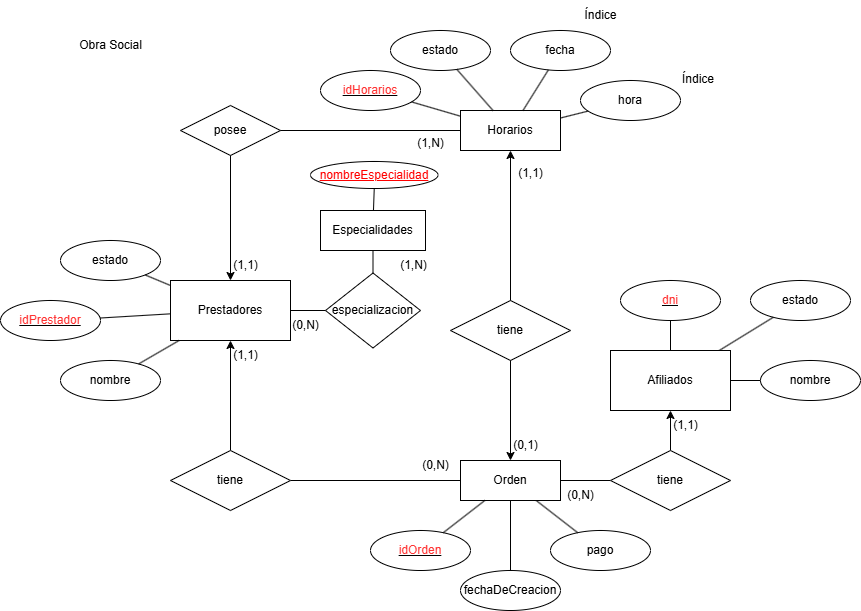

The diagram above was exported from draw.io. Its source (the exported page's mxGraphModel, read from the mxfile embedded in the PNG):
<mxGraphModel dx="2226" dy="1589" grid="1" gridSize="10" guides="1" tooltips="1" connect="1" arrows="1" fold="1" page="0" pageScale="1" pageWidth="827" pageHeight="1169" background="#ffffff" math="0" shadow="0">
  <root>
    <mxCell id="0" />
    <mxCell id="1" parent="0" />
    <mxCell id="0WbMvlUBTaXB_Y7biD85-24" value="estado" style="ellipse;whiteSpace=wrap;html=1;align=center;" parent="1" vertex="1">
      <mxGeometry x="160" y="-470" width="100" height="40" as="geometry" />
    </mxCell>
    <mxCell id="0WbMvlUBTaXB_Y7biD85-25" value="&lt;u&gt;&lt;font style=&quot;color: rgb(255, 51, 51);&quot;&gt;dni&lt;/font&gt;&lt;/u&gt;" style="ellipse;whiteSpace=wrap;html=1;align=center;" parent="1" vertex="1">
      <mxGeometry x="30" y="-470" width="100" height="40" as="geometry" />
    </mxCell>
    <mxCell id="0WbMvlUBTaXB_Y7biD85-26" value="" style="endArrow=none;html=1;rounded=0;" parent="1" source="0WbMvlUBTaXB_Y7biD85-24" target="0WbMvlUBTaXB_Y7biD85-55" edge="1">
      <mxGeometry relative="1" as="geometry">
        <mxPoint x="20" y="-190" as="sourcePoint" />
        <mxPoint x="123.16718427001001" y="-144.22291236001365" as="targetPoint" />
      </mxGeometry>
    </mxCell>
    <mxCell id="0WbMvlUBTaXB_Y7biD85-27" value="" style="endArrow=none;html=1;rounded=0;" parent="1" source="0WbMvlUBTaXB_Y7biD85-25" target="0WbMvlUBTaXB_Y7biD85-55" edge="1">
      <mxGeometry relative="1" as="geometry">
        <mxPoint x="20" y="-190" as="sourcePoint" />
        <mxPoint x="180.12093617005894" y="-145.405657468051" as="targetPoint" />
      </mxGeometry>
    </mxCell>
    <mxCell id="0WbMvlUBTaXB_Y7biD85-28" value="estado" style="ellipse;whiteSpace=wrap;html=1;align=center;" parent="1" vertex="1">
      <mxGeometry x="-530" y="-510" width="100" height="40" as="geometry" />
    </mxCell>
    <mxCell id="0WbMvlUBTaXB_Y7biD85-29" value="" style="endArrow=none;html=1;rounded=0;" parent="1" source="0WbMvlUBTaXB_Y7biD85-28" target="0WbMvlUBTaXB_Y7biD85-56" edge="1">
      <mxGeometry relative="1" as="geometry">
        <mxPoint x="-260" y="-190" as="sourcePoint" />
        <mxPoint x="-126.78906268951755" y="-421.0183497309605" as="targetPoint" />
      </mxGeometry>
    </mxCell>
    <mxCell id="0WbMvlUBTaXB_Y7biD85-30" value="&lt;u&gt;&lt;font style=&quot;color: rgb(255, 51, 51);&quot;&gt;idPrestador&lt;/font&gt;&lt;/u&gt;" style="ellipse;whiteSpace=wrap;html=1;align=center;" parent="1" vertex="1">
      <mxGeometry x="-590" y="-450" width="100" height="40" as="geometry" />
    </mxCell>
    <mxCell id="0WbMvlUBTaXB_Y7biD85-31" value="" style="endArrow=none;html=1;rounded=0;" parent="1" source="0WbMvlUBTaXB_Y7biD85-30" target="0WbMvlUBTaXB_Y7biD85-56" edge="1">
      <mxGeometry relative="1" as="geometry">
        <mxPoint x="-180" y="-190" as="sourcePoint" />
        <mxPoint x="-210" y="-390" as="targetPoint" />
      </mxGeometry>
    </mxCell>
    <mxCell id="0WbMvlUBTaXB_Y7biD85-55" value="Afiliados" style="rounded=0;whiteSpace=wrap;html=1;" parent="1" vertex="1">
      <mxGeometry x="20" y="-400" width="120" height="60" as="geometry" />
    </mxCell>
    <mxCell id="0WbMvlUBTaXB_Y7biD85-56" value="Prestadores" style="rounded=0;whiteSpace=wrap;html=1;" parent="1" vertex="1">
      <mxGeometry x="-420" y="-470" width="120" height="60" as="geometry" />
    </mxCell>
    <mxCell id="0WbMvlUBTaXB_Y7biD85-63" value="pago" style="ellipse;whiteSpace=wrap;html=1;align=center;" parent="1" vertex="1">
      <mxGeometry x="-40" y="-220" width="100" height="40" as="geometry" />
    </mxCell>
    <mxCell id="0WbMvlUBTaXB_Y7biD85-64" value="" style="endArrow=none;html=1;rounded=0;" parent="1" source="0WbMvlUBTaXB_Y7biD85-63" target="0WbMvlUBTaXB_Y7biD85-83" edge="1">
      <mxGeometry width="50" height="50" relative="1" as="geometry">
        <mxPoint x="-40" y="-230" as="sourcePoint" />
        <mxPoint x="-112.1052631578948" y="-251.05263157894728" as="targetPoint" />
      </mxGeometry>
    </mxCell>
    <mxCell id="0WbMvlUBTaXB_Y7biD85-73" value="Obra Social" style="text;html=1;align=center;verticalAlign=middle;resizable=0;points=[];autosize=1;strokeColor=none;fillColor=none;" parent="1" vertex="1">
      <mxGeometry x="-525" y="-720" width="90" height="30" as="geometry" />
    </mxCell>
    <mxCell id="0WbMvlUBTaXB_Y7biD85-74" value="Especialidades" style="rounded=0;whiteSpace=wrap;html=1;" parent="1" vertex="1">
      <mxGeometry x="-270" y="-540" width="105" height="40" as="geometry" />
    </mxCell>
    <mxCell id="0WbMvlUBTaXB_Y7biD85-75" value="especializacion" style="shape=rhombus;perimeter=rhombusPerimeter;whiteSpace=wrap;html=1;align=center;" parent="1" vertex="1">
      <mxGeometry x="-265" y="-477.5" width="95" height="75" as="geometry" />
    </mxCell>
    <mxCell id="0WbMvlUBTaXB_Y7biD85-81" value="" style="endArrow=none;html=1;rounded=0;" parent="1" source="0WbMvlUBTaXB_Y7biD85-75" target="0WbMvlUBTaXB_Y7biD85-56" edge="1">
      <mxGeometry relative="1" as="geometry">
        <mxPoint x="-280" y="-300" as="sourcePoint" />
        <mxPoint x="-220" y="-340" as="targetPoint" />
      </mxGeometry>
    </mxCell>
    <mxCell id="0WbMvlUBTaXB_Y7biD85-82" value="" style="endArrow=none;html=1;rounded=0;endFill=1;startFill=0;" parent="1" source="0WbMvlUBTaXB_Y7biD85-75" target="0WbMvlUBTaXB_Y7biD85-74" edge="1">
      <mxGeometry relative="1" as="geometry">
        <mxPoint x="-310" y="-360" as="sourcePoint" />
        <mxPoint x="-320" y="-360" as="targetPoint" />
      </mxGeometry>
    </mxCell>
    <mxCell id="0WbMvlUBTaXB_Y7biD85-83" value="Orden" style="whiteSpace=wrap;html=1;align=center;" parent="1" vertex="1">
      <mxGeometry x="-130" y="-290" width="100" height="40" as="geometry" />
    </mxCell>
    <mxCell id="0WbMvlUBTaXB_Y7biD85-86" value="" style="rounded=0;orthogonalLoop=1;jettySize=auto;html=1;" parent="1" source="0WbMvlUBTaXB_Y7biD85-85" target="0WbMvlUBTaXB_Y7biD85-55" edge="1">
      <mxGeometry relative="1" as="geometry" />
    </mxCell>
    <mxCell id="0WbMvlUBTaXB_Y7biD85-87" value="" style="rounded=0;orthogonalLoop=1;jettySize=auto;html=1;endArrow=none;startFill=0;" parent="1" source="0WbMvlUBTaXB_Y7biD85-85" target="0WbMvlUBTaXB_Y7biD85-83" edge="1">
      <mxGeometry relative="1" as="geometry" />
    </mxCell>
    <mxCell id="0WbMvlUBTaXB_Y7biD85-85" value="tiene" style="shape=rhombus;perimeter=rhombusPerimeter;whiteSpace=wrap;html=1;align=center;" parent="1" vertex="1">
      <mxGeometry x="20" y="-300" width="120" height="60" as="geometry" />
    </mxCell>
    <mxCell id="0WbMvlUBTaXB_Y7biD85-89" value="" style="rounded=0;orthogonalLoop=1;jettySize=auto;html=1;" parent="1" source="0WbMvlUBTaXB_Y7biD85-88" target="0WbMvlUBTaXB_Y7biD85-56" edge="1">
      <mxGeometry relative="1" as="geometry" />
    </mxCell>
    <mxCell id="0WbMvlUBTaXB_Y7biD85-90" value="" style="rounded=0;orthogonalLoop=1;jettySize=auto;html=1;endArrow=none;startFill=0;" parent="1" source="0WbMvlUBTaXB_Y7biD85-88" target="0WbMvlUBTaXB_Y7biD85-83" edge="1">
      <mxGeometry relative="1" as="geometry" />
    </mxCell>
    <mxCell id="0WbMvlUBTaXB_Y7biD85-88" value="tiene" style="shape=rhombus;perimeter=rhombusPerimeter;whiteSpace=wrap;html=1;align=center;" parent="1" vertex="1">
      <mxGeometry x="-420" y="-300" width="120" height="60" as="geometry" />
    </mxCell>
    <mxCell id="0WbMvlUBTaXB_Y7biD85-91" value="&lt;u&gt;&lt;font style=&quot;color: rgb(255, 51, 51);&quot;&gt;idOrden&lt;/font&gt;&lt;/u&gt;" style="ellipse;whiteSpace=wrap;html=1;align=center;" parent="1" vertex="1">
      <mxGeometry x="-220" y="-220" width="100" height="40" as="geometry" />
    </mxCell>
    <mxCell id="0WbMvlUBTaXB_Y7biD85-93" value="" style="endArrow=none;html=1;rounded=0;" parent="1" source="0WbMvlUBTaXB_Y7biD85-91" target="0WbMvlUBTaXB_Y7biD85-83" edge="1">
      <mxGeometry relative="1" as="geometry">
        <mxPoint x="-160" y="-360" as="sourcePoint" />
        <mxPoint y="-360" as="targetPoint" />
      </mxGeometry>
    </mxCell>
    <mxCell id="0WbMvlUBTaXB_Y7biD85-97" value="Horarios" style="whiteSpace=wrap;html=1;align=center;" parent="1" vertex="1">
      <mxGeometry x="-130" y="-640" width="100" height="40" as="geometry" />
    </mxCell>
    <mxCell id="0WbMvlUBTaXB_Y7biD85-98" value="posee" style="shape=rhombus;perimeter=rhombusPerimeter;whiteSpace=wrap;html=1;align=center;" parent="1" vertex="1">
      <mxGeometry x="-410" y="-645" width="100" height="50" as="geometry" />
    </mxCell>
    <mxCell id="0WbMvlUBTaXB_Y7biD85-99" value="" style="endArrow=classic;html=1;rounded=0;endFill=1;" parent="1" source="0WbMvlUBTaXB_Y7biD85-98" target="0WbMvlUBTaXB_Y7biD85-56" edge="1">
      <mxGeometry width="50" height="50" relative="1" as="geometry">
        <mxPoint x="-260" y="-310" as="sourcePoint" />
        <mxPoint x="-210" y="-360" as="targetPoint" />
      </mxGeometry>
    </mxCell>
    <mxCell id="0WbMvlUBTaXB_Y7biD85-100" value="" style="endArrow=none;html=1;rounded=0;endFill=1;startFill=0;" parent="1" source="0WbMvlUBTaXB_Y7biD85-98" target="0WbMvlUBTaXB_Y7biD85-97" edge="1">
      <mxGeometry width="50" height="50" relative="1" as="geometry">
        <mxPoint x="-260" y="-310" as="sourcePoint" />
        <mxPoint x="-210" y="-360" as="targetPoint" />
        <Array as="points" />
      </mxGeometry>
    </mxCell>
    <mxCell id="0WbMvlUBTaXB_Y7biD85-101" value="fecha" style="ellipse;whiteSpace=wrap;html=1;align=center;" parent="1" vertex="1">
      <mxGeometry x="-80" y="-720" width="100" height="40" as="geometry" />
    </mxCell>
    <mxCell id="0WbMvlUBTaXB_Y7biD85-103" value="" style="endArrow=none;html=1;rounded=0;" parent="1" source="0WbMvlUBTaXB_Y7biD85-97" target="0WbMvlUBTaXB_Y7biD85-101" edge="1">
      <mxGeometry relative="1" as="geometry">
        <mxPoint x="-200" y="-330" as="sourcePoint" />
        <mxPoint x="-40" y="-330" as="targetPoint" />
      </mxGeometry>
    </mxCell>
    <mxCell id="0WbMvlUBTaXB_Y7biD85-104" value="hora" style="ellipse;whiteSpace=wrap;html=1;align=center;" parent="1" vertex="1">
      <mxGeometry x="-10" y="-670" width="100" height="40" as="geometry" />
    </mxCell>
    <mxCell id="0WbMvlUBTaXB_Y7biD85-105" value="" style="endArrow=none;html=1;rounded=0;" parent="1" source="0WbMvlUBTaXB_Y7biD85-97" target="0WbMvlUBTaXB_Y7biD85-104" edge="1">
      <mxGeometry relative="1" as="geometry">
        <mxPoint x="-200" y="-330" as="sourcePoint" />
        <mxPoint x="-40" y="-330" as="targetPoint" />
      </mxGeometry>
    </mxCell>
    <mxCell id="0WbMvlUBTaXB_Y7biD85-106" value="estado" style="ellipse;whiteSpace=wrap;html=1;align=center;" parent="1" vertex="1">
      <mxGeometry x="-200" y="-720" width="100" height="40" as="geometry" />
    </mxCell>
    <mxCell id="0WbMvlUBTaXB_Y7biD85-107" value="" style="endArrow=none;html=1;rounded=0;" parent="1" source="0WbMvlUBTaXB_Y7biD85-106" target="0WbMvlUBTaXB_Y7biD85-97" edge="1">
      <mxGeometry relative="1" as="geometry">
        <mxPoint x="-200" y="-330" as="sourcePoint" />
        <mxPoint x="-40" y="-330" as="targetPoint" />
      </mxGeometry>
    </mxCell>
    <mxCell id="0WbMvlUBTaXB_Y7biD85-108" value="&lt;u&gt;&lt;font style=&quot;color: rgb(255, 51, 51);&quot;&gt;idHorarios&lt;/font&gt;&lt;/u&gt;" style="ellipse;whiteSpace=wrap;html=1;align=center;" parent="1" vertex="1">
      <mxGeometry x="-270" y="-680" width="100" height="40" as="geometry" />
    </mxCell>
    <mxCell id="0WbMvlUBTaXB_Y7biD85-109" value="" style="endArrow=none;html=1;rounded=0;" parent="1" source="0WbMvlUBTaXB_Y7biD85-108" target="0WbMvlUBTaXB_Y7biD85-97" edge="1">
      <mxGeometry relative="1" as="geometry">
        <mxPoint x="-110" y="-330" as="sourcePoint" />
        <mxPoint x="50" y="-330" as="targetPoint" />
      </mxGeometry>
    </mxCell>
    <mxCell id="0WbMvlUBTaXB_Y7biD85-114" value="tiene" style="shape=rhombus;perimeter=rhombusPerimeter;whiteSpace=wrap;html=1;align=center;" parent="1" vertex="1">
      <mxGeometry x="-140" y="-450" width="120" height="60" as="geometry" />
    </mxCell>
    <mxCell id="0WbMvlUBTaXB_Y7biD85-115" value="" style="endArrow=classic;html=1;rounded=0;endFill=1;" parent="1" source="0WbMvlUBTaXB_Y7biD85-114" target="0WbMvlUBTaXB_Y7biD85-97" edge="1">
      <mxGeometry relative="1" as="geometry">
        <mxPoint x="-240" y="-330" as="sourcePoint" />
        <mxPoint x="-80" y="-330" as="targetPoint" />
      </mxGeometry>
    </mxCell>
    <mxCell id="0WbMvlUBTaXB_Y7biD85-118" value="" style="endArrow=classic;html=1;rounded=0;endFill=1;" parent="1" source="0WbMvlUBTaXB_Y7biD85-114" target="0WbMvlUBTaXB_Y7biD85-83" edge="1">
      <mxGeometry relative="1" as="geometry">
        <mxPoint x="-240" y="-330" as="sourcePoint" />
        <mxPoint x="-80" y="-330" as="targetPoint" />
      </mxGeometry>
    </mxCell>
    <mxCell id="0WbMvlUBTaXB_Y7biD85-119" style="edgeStyle=orthogonalEdgeStyle;rounded=0;orthogonalLoop=1;jettySize=auto;html=1;exitX=0.5;exitY=1;exitDx=0;exitDy=0;" parent="1" source="0WbMvlUBTaXB_Y7biD85-28" target="0WbMvlUBTaXB_Y7biD85-28" edge="1">
      <mxGeometry relative="1" as="geometry" />
    </mxCell>
    <mxCell id="0WbMvlUBTaXB_Y7biD85-120" style="edgeStyle=orthogonalEdgeStyle;rounded=0;orthogonalLoop=1;jettySize=auto;html=1;exitX=0.5;exitY=1;exitDx=0;exitDy=0;" parent="1" source="0WbMvlUBTaXB_Y7biD85-30" target="0WbMvlUBTaXB_Y7biD85-30" edge="1">
      <mxGeometry relative="1" as="geometry" />
    </mxCell>
    <mxCell id="0WbMvlUBTaXB_Y7biD85-135" value="(0,N)" style="text;html=1;align=center;verticalAlign=middle;resizable=0;points=[];autosize=1;strokeColor=none;fillColor=none;" parent="1" vertex="1">
      <mxGeometry x="-35" y="-270" width="50" height="30" as="geometry" />
    </mxCell>
    <mxCell id="0WbMvlUBTaXB_Y7biD85-136" value="(1,1)" style="text;html=1;align=center;verticalAlign=middle;resizable=0;points=[];autosize=1;strokeColor=none;fillColor=none;" parent="1" vertex="1">
      <mxGeometry x="70" y="-340" width="50" height="30" as="geometry" />
    </mxCell>
    <mxCell id="0WbMvlUBTaXB_Y7biD85-137" value="(1,1)" style="text;html=1;align=center;verticalAlign=middle;resizable=0;points=[];autosize=1;strokeColor=none;fillColor=none;" parent="1" vertex="1">
      <mxGeometry x="-370" y="-410" width="50" height="30" as="geometry" />
    </mxCell>
    <mxCell id="0WbMvlUBTaXB_Y7biD85-138" value="(0,N)" style="text;html=1;align=center;verticalAlign=middle;resizable=0;points=[];autosize=1;strokeColor=none;fillColor=none;" parent="1" vertex="1">
      <mxGeometry x="-180" y="-300" width="50" height="30" as="geometry" />
    </mxCell>
    <mxCell id="0WbMvlUBTaXB_Y7biD85-139" value="(0,1)" style="text;html=1;align=center;verticalAlign=middle;resizable=0;points=[];autosize=1;strokeColor=none;fillColor=none;" parent="1" vertex="1">
      <mxGeometry x="-90" y="-320" width="50" height="30" as="geometry" />
    </mxCell>
    <mxCell id="0WbMvlUBTaXB_Y7biD85-140" value="(1,1)" style="text;html=1;align=center;verticalAlign=middle;resizable=0;points=[];autosize=1;strokeColor=none;fillColor=none;" parent="1" vertex="1">
      <mxGeometry x="-85" y="-592" width="50" height="30" as="geometry" />
    </mxCell>
    <mxCell id="0WbMvlUBTaXB_Y7biD85-141" value="(1,N)" style="text;html=1;align=center;verticalAlign=middle;resizable=0;points=[];autosize=1;strokeColor=none;fillColor=none;" parent="1" vertex="1">
      <mxGeometry x="-185" y="-622" width="50" height="30" as="geometry" />
    </mxCell>
    <mxCell id="0WbMvlUBTaXB_Y7biD85-142" value="(1,1)" style="text;html=1;align=center;verticalAlign=middle;resizable=0;points=[];autosize=1;strokeColor=none;fillColor=none;" parent="1" vertex="1">
      <mxGeometry x="-370" y="-500" width="50" height="30" as="geometry" />
    </mxCell>
    <mxCell id="0WbMvlUBTaXB_Y7biD85-143" value="(1,N)" style="text;html=1;align=center;verticalAlign=middle;resizable=0;points=[];autosize=1;strokeColor=none;fillColor=none;" parent="1" vertex="1">
      <mxGeometry x="-202.5" y="-500" width="50" height="30" as="geometry" />
    </mxCell>
    <mxCell id="0WbMvlUBTaXB_Y7biD85-144" value="(0,N)" style="text;html=1;align=center;verticalAlign=middle;resizable=0;points=[];autosize=1;strokeColor=none;fillColor=none;" parent="1" vertex="1">
      <mxGeometry x="-310" y="-440" width="50" height="30" as="geometry" />
    </mxCell>
    <mxCell id="0WbMvlUBTaXB_Y7biD85-145" value="&lt;font style=&quot;&quot;&gt;nombreEspecialidad&lt;/font&gt;" style="ellipse;whiteSpace=wrap;html=1;align=center;strokeColor=#000000;fontStyle=4;fontColor=#FF0000;" parent="1" vertex="1">
      <mxGeometry x="-280" y="-589" width="127.5" height="27" as="geometry" />
    </mxCell>
    <mxCell id="0WbMvlUBTaXB_Y7biD85-146" value="" style="endArrow=none;html=1;rounded=0;" parent="1" source="0WbMvlUBTaXB_Y7biD85-145" target="0WbMvlUBTaXB_Y7biD85-74" edge="1">
      <mxGeometry relative="1" as="geometry">
        <mxPoint x="-240" y="-570" as="sourcePoint" />
        <mxPoint x="-80" y="-570" as="targetPoint" />
      </mxGeometry>
    </mxCell>
    <mxCell id="0WbMvlUBTaXB_Y7biD85-147" value="nombre" style="ellipse;whiteSpace=wrap;html=1;align=center;" parent="1" vertex="1">
      <mxGeometry x="-530" y="-390" width="100" height="40" as="geometry" />
    </mxCell>
    <mxCell id="0WbMvlUBTaXB_Y7biD85-148" value="" style="endArrow=none;html=1;rounded=0;" parent="1" source="0WbMvlUBTaXB_Y7biD85-147" target="0WbMvlUBTaXB_Y7biD85-56" edge="1">
      <mxGeometry relative="1" as="geometry">
        <mxPoint x="-520" y="-480" as="sourcePoint" />
        <mxPoint x="-360" y="-480" as="targetPoint" />
      </mxGeometry>
    </mxCell>
    <mxCell id="0WbMvlUBTaXB_Y7biD85-149" value="nombre" style="ellipse;whiteSpace=wrap;html=1;align=center;" parent="1" vertex="1">
      <mxGeometry x="170" y="-390" width="100" height="40" as="geometry" />
    </mxCell>
    <mxCell id="0WbMvlUBTaXB_Y7biD85-150" value="" style="endArrow=none;html=1;rounded=0;" parent="1" source="0WbMvlUBTaXB_Y7biD85-55" target="0WbMvlUBTaXB_Y7biD85-149" edge="1">
      <mxGeometry relative="1" as="geometry">
        <mxPoint x="30" y="-480" as="sourcePoint" />
        <mxPoint x="190" y="-480" as="targetPoint" />
      </mxGeometry>
    </mxCell>
    <mxCell id="0WbMvlUBTaXB_Y7biD85-151" value="fechaDeCreacion" style="ellipse;whiteSpace=wrap;html=1;align=center;" parent="1" vertex="1">
      <mxGeometry x="-130" y="-180" width="100" height="40" as="geometry" />
    </mxCell>
    <mxCell id="0WbMvlUBTaXB_Y7biD85-152" value="" style="endArrow=none;html=1;rounded=0;" parent="1" source="0WbMvlUBTaXB_Y7biD85-151" target="0WbMvlUBTaXB_Y7biD85-83" edge="1">
      <mxGeometry relative="1" as="geometry">
        <mxPoint x="-370" y="-360" as="sourcePoint" />
        <mxPoint x="-210" y="-360" as="targetPoint" />
      </mxGeometry>
    </mxCell>
    <mxCell id="0WbMvlUBTaXB_Y7biD85-153" value="Índice" style="text;html=1;align=center;verticalAlign=middle;resizable=0;points=[];autosize=1;strokeColor=none;fillColor=none;" parent="1" vertex="1">
      <mxGeometry x="-20" y="-750" width="60" height="30" as="geometry" />
    </mxCell>
    <mxCell id="0WbMvlUBTaXB_Y7biD85-155" value="&lt;span style=&quot;color: rgb(0, 0, 0); font-family: Helvetica; font-size: 12px; font-style: normal; font-variant-ligatures: normal; font-variant-caps: normal; font-weight: 400; letter-spacing: normal; orphans: 2; text-align: center; text-indent: 0px; text-transform: none; widows: 2; word-spacing: 0px; -webkit-text-stroke-width: 0px; white-space: nowrap; background-color: rgb(255, 255, 255); text-decoration-thickness: initial; text-decoration-style: initial; text-decoration-color: initial; display: inline !important; float: none;&quot;&gt;Índice&lt;/span&gt;" style="text;whiteSpace=wrap;html=1;" parent="1" vertex="1">
      <mxGeometry x="90" y="-685" width="70" height="40" as="geometry" />
    </mxCell>
  </root>
</mxGraphModel>